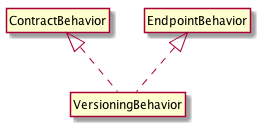

The diagram above was rendered by PlantUML. Its source (embedded in the PNG):
@startuml
hide members
 hide circle
 ContractBehavior <|.. VersioningBehavior
 EndpointBehavior <|.. VersioningBehavior
@enduml